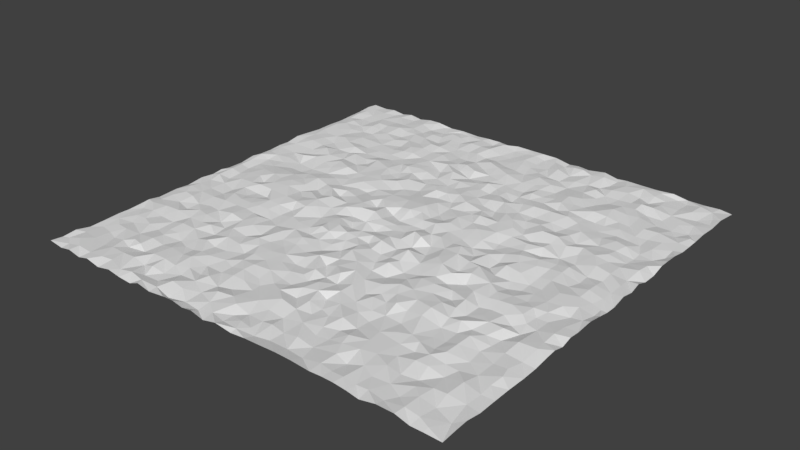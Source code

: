 # Source: Water.blend  (saved by Blender 2.78.0; exported with 4.5.12 LTS)
import bpy
from mathutils import Matrix  # noqa: F401  (used for matrix-valued properties, if any)

bpy.ops.wm.read_factory_settings(use_empty=True)
scene = bpy.context.scene
scene.name = 'Scene'

# ---- collections
col_collection_1 = bpy.data.collections.new('Collection 1'); scene.collection.children.link(col_collection_1)

# ---- world
world_world = bpy.data.worlds.new('World'); scene.world = world_world
world_world.color = (0.05088, 0.05088, 0.05088)
world_world.use_sun_shadow = False
world_world.sun_shadow_jitter_overblur = 0.0
world_world.cycles.sampling_method = 'MANUAL'

# ---- meshes
me_plane = bpy.data.meshes.new('Plane')
me_plane.from_pydata([(-50.36, 1.328, -21.22), (-50.36, 0.8262, 32.6), (-31.56, 1.231, 49.54), (-22.68, 1.505, 49.54), (32.7, 0.7052, 49.54), (49.64, 1.121, 21.03), (49.64, 1.416, -24.53), (49.64, 0.9331, -33.52), (21.95, 0.6997, -50.46), (-42.82, 0.8442, -5.574), (-33.42, 1.055, 30.74), (-5.94, 1.279, 21.75), (2.169, 1.06, -32.07), (12.04, 1.17, -33.52), (23.09, 1.972, 3.93), (21.9, 1.49, -41.06), (30.22, 1.224, 30.89), (30.11, 0.9313, 3.414), (-50.36, 1.213, 43.44), (-50.36, 0.9083, 46.65), (43.23, 0.6442, 49.54), (45.92, 0.6911, 49.54), (49.64, 0.645, 49.54), (49.64, 1.288, -44.98), (49.64, 0.5707, -50.46), (-43.96, 0.9367, -50.46), (-46.64, 0.5991, -50.46), (-50.36, 1.08, -47.67), (-50.36, 0.8115, -44.26), (-50.36, 0.7085, -40.23), (-50.36, 0.5647, -36.82), (-50.36, 0.746, -33.0), (-50.36, 0.7188, -28.66), (-50.36, 1.014, -25.25), (-50.36, 0.7976, -17.82), (-50.36, 0.9145, -15.13), (-50.36, 0.7089, -12.03), (-50.36, 0.7889, -8.931), (-50.36, 1.093, -6.245), (-50.36, 0.5838, -2.63), (-50.36, 0.6431, 1.193), (-50.36, 1.038, 3.672), (-50.36, 0.7121, 6.151), (-50.36, 1.063, 9.561), (-50.36, 0.6297, 13.59), (-50.36, 0.8923, 17.0), (-50.36, 0.6718, 21.75), (-50.36, 1.131, 24.54), (-50.36, 0.9318, 27.02), (-50.36, 0.7643, 29.91), (-50.36, 0.6698, 36.21), (-50.36, 0.5443, 40.04), (-46.85, 0.719, 49.54), (-44.16, 1.196, 49.54), (-41.06, 0.5973, 49.54), (-38.38, 1.247, 49.54), (-34.97, 0.5425, 49.54), (-28.46, 0.7419, 49.54), (-25.15, 0.5558, 49.54), (-19.47, 0.9085, 49.54), (-15.34, 1.419, 49.54), (-12.55, 1.557, 49.54), (-10.07, 1.073, 49.54), (-7.593, 1.436, 49.54), (-4.494, 0.6736, 49.54), (-1.188, 1.439, 49.54), (2.841, 0.9461, 49.54), (6.25, 1.301, 49.54), (9.659, 1.428, 49.54), (13.69, 1.634, 49.54), (17.3, 1.606, 49.54), (21.85, 1.315, 49.54), (24.64, 1.487, 49.54), (27.12, 1.464, 49.54), (30.01, 1.19, 49.54), (36.31, 1.487, 49.54), (40.13, 1.481, 49.54), (49.64, 0.9748, 46.03), (49.64, 1.115, 43.34), (49.64, 0.5665, 39.93), (49.64, 0.6561, 35.9), (49.64, 0.6908, 32.08), (49.64, 0.5738, 27.74), (49.64, 0.6701, 24.33), (49.64, 1.385, 18.55), (49.64, 0.7881, 16.07), (49.64, 1.5, 13.59), (49.64, 1.317, 11.11), (49.64, 1.585, 7.081), (49.64, 1.057, 3.672), (49.64, 0.6202, 1.193), (49.64, 0.563, -1.287), (49.64, 1.341, -4.592), (49.64, 0.796, -7.692), (49.64, 1.544, -10.17), (49.64, 0.699, -12.86), (49.64, 0.6659, -16.16), (49.64, 1.519, -19.26), (49.64, 1.491, -21.74), (49.64, 0.8507, -27.94), (49.64, 0.8618, -30.83), (49.64, 1.17, -37.13), (49.64, 0.938, -40.96), (46.85, 0.9139, -50.46), (43.44, 0.7007, -50.46), (39.41, 0.6952, -50.46), (36.0, 1.234, -50.46), (32.18, 0.935, -50.46), (27.84, 0.9142, -50.46), (24.43, 0.9407, -50.46), (18.75, 1.347, -50.46), (14.62, 0.7206, -50.46), (11.83, 0.9355, -50.46), (9.349, 0.6617, -50.46), (5.734, 1.311, -50.46), (2.118, 1.291, -50.46), (-1.498, 1.274, -50.46), (-5.114, 1.283, -50.46), (-7.593, 0.7675, -50.46), (-10.38, 0.9771, -50.46), (-13.79, 0.9322, -50.46), (-16.99, 0.7208, -50.46), (-21.54, 0.9053, -50.46), (-25.15, 0.7068, -50.46), (-29.18, 1.223, -50.46), (-31.97, 1.169, -50.46), (-35.07, 0.6085, -50.46), (-38.17, 1.062, -50.46), (-40.86, 0.5432, -50.46), (-42.41, 0.7486, -44.03), (-41.99, 0.5556, -48.6), (-42.41, 0.5877, 39.93), (-43.08, 1.038, 36.32), (-40.86, 1.133, 0.5471), (-42.82, 1.018, -2.836), (-40.99, 0.5608, -16.64), (-42.67, 0.7067, -18.6), (-42.46, 0.8273, -21.84), (-41.79, 0.5843, -24.94), (-42.61, 0.8816, -30.83), (-32.02, 1.009, -47.57), (-32.7, 0.6682, 39.93), (-32.39, 0.9461, 27.23), (-33.42, 1.004, 24.33), (-33.42, 1.191, 14.47), (-33.42, 1.002, 9.251), (-33.42, 0.8725, -7.692), (-31.97, 0.8745, -13.32), (-33.42, 0.5766, -27.94), (-14.93, 1.307, -44.83), (-15.34, 0.5679, 48.3), (-15.03, 1.236, 45.1), (-15.47, 1.203, 41.69), (-14.62, 1.422, 39.0), (-14.62, 0.7479, 35.9), (-14.51, 0.8752, 33.22), (-14.62, 0.8156, 3.672), (-14.62, 1.445, 0.3663), (-14.49, 1.003, -7.692), (-13.04, 1.615, -18.69), (-14.62, 1.005, -28.15), (-5.785, 0.7487, -44.37), (-6.147, 0.5839, 16.9), (-6.043, 0.9238, 14.21), (-4.907, 1.676, 0.1597), (2.841, 1.319, 48.3), (2.531, 1.025, 39.93), (2.273, 1.622, 36.32), (3.203, 1.406, 14.34), (2.273, 1.549, -35.17), (12.04, 0.7958, 34.35), (12.04, 0.7403, 24.33), (12.73, 1.469, 20.41), (12.71, 1.095, -1.416), (13.09, 1.488, -9.086), (13.58, 1.246, -11.72), (12.09, 1.469, -30.52), (12.81, 1.298, -37.13), (21.33, 0.5429, -43.85), (20.48, 1.467, 40.09), (20.4, 1.705, 14.36), (21.33, 0.7521, 11.73), (20.4, 1.783, 9.251), (30.84, 0.7497, -44.78), (29.7, 1.284, -48.47), (30.53, 1.289, 39.93), (29.7, 0.826, 36.32), (31.04, 0.6454, 33.22), (30.73, 0.7905, 27.79), (29.7, 0.6268, 24.33), (30.99, 0.8659, 18.55), (30.84, 1.454, 11.73), (31.04, 1.727, 9.251), (31.1, 0.7468, 5.945), (30.13, 1.344, 0.1597), (31.04, 1.434, -3.973), (29.91, 1.394, -6.504), (31.04, 1.494, -14.51), (31.46, 0.6956, -17.71), (29.91, 1.332, -21.97), (30.53, 1.413, -31.14), (29.75, 1.428, -35.12), (30.22, 0.9549, -38.27), (30.84, 0.9634, -40.96), (-43.75, 1.116, 30.84), (-46.64, 0.8715, 30.74), (-49.12, 0.7459, 30.84), (-44.58, 0.975, 21.0), (-49.12, 1.002, -14.51), (-43.54, 1.029, -33.52), (-49.12, 1.133, -42.4), (-35.9, 1.043, 30.84), (-35.07, 1.227, 21.65), (-37.96, 1.092, 20.87), (-41.06, 0.6887, 21.85), (-38.48, 1.111, -5.315), (-35.07, 0.5687, -33.52), (-38.27, 0.8938, -31.45), (-25.77, 1.565, 29.6), (-28.46, 0.8921, 29.72), (-31.04, 0.5709, 21.34), (-25.98, 1.084, -5.729), (-27.88, 1.635, -14.95), (-24.54, 1.46, -33.52), (-27.63, 0.6656, -33.52), (-23.3, 0.8484, 29.81), (-15.86, 1.188, 21.7), (-18.39, 1.589, 22.37), (-19.47, 1.482, 4.24), (-16.74, 1.191, -5.212), (-20.2, 1.143, -6.245), (-17.43, 1.579, -14.5), (-17.61, 0.872, -21.51), (-20.2, 1.004, -25.15), (-7.386, 1.314, 29.83), (-10.9, 1.708, 30.79), (-14.31, 1.378, 30.43), (-12.76, 0.9159, 21.03), (-12.81, 0.561, 13.38), (-12.76, 1.387, -5.419), (-9.452, 0.679, -24.53), (-7.8, 1.549, -33.52), (-10.28, 1.058, -33.52), (-12.76, 1.03, -33.52), (2.118, 1.425, 30.74), (-1.188, 0.6418, 30.53), (-3.874, 0.7601, 30.12), (-3.719, 1.829, 20.1), (-5.114, 0.8294, -22.85), (1.291, 1.108, -42.4), (-1.214, 0.8996, -42.45), (8.678, 1.156, 20.8), (5.346, 1.845, -5.057), (10.28, 1.845, -13.84), (6.818, 0.982, -34.55), (3.771, 0.9788, -42.4), (18.65, 0.6097, 30.94), (17.2, 1.517, 21.44), (20.27, 1.618, 3.156), (19.06, 1.343, -34.55), (18.62, 0.7241, -43.33), (15.61, 0.9639, -42.63), (27.66, 1.108, 29.81), (25.16, 1.101, 30.89), (29.39, 1.283, 21.54), (25.36, 1.89, 21.65), (21.53, 1.63, 20.78), (24.43, 0.6576, -40.96), (36.0, 1.651, 30.94), (33.32, 0.9981, 30.74), (37.66, 1.072, 21.75), (34.56, 0.9795, 21.8), (32.08, 1.809, 21.65), (47.26, 1.374, 30.48), (40.03, 0.6868, 29.76), (40.34, 0.6835, 20.98), (46.72, 0.8746, -20.93), (44.71, 1.239, -24.48), (48.4, 1.22, -33.52), (45.2, 0.6429, -33.1), (48.4, 0.779, -42.4), (40.24, 0.8038, -41.21), (40.03, 0.5982, -35.17), (39.72, 0.5935, -38.27), (43.44, 0.6145, -35.17), (43.44, 0.7932, -38.27), (46.2, 1.034, -39.66), (46.85, 0.5852, -36.0), (41.74, 0.6889, -25.18), (41.79, 0.9244, -28.04), (42.61, 1.512, -31.3), (44.89, 1.24, -28.35), (47.99, 1.003, -27.01), (47.26, 0.9804, -30.83), (40.34, 1.494, -21.95), (43.44, 0.85, -16.78), (43.54, 0.7006, -19.31), (43.44, 0.747, -21.79), (47.37, 1.385, -17.63), (48.09, 0.7517, -23.55), (40.03, 0.6024, -7.692), (40.03, 1.634, -11.1), (40.65, 1.164, -14.56), (43.44, 0.8732, -7.692), (43.44, 1.359, -10.48), (43.39, 1.253, -13.99), (47.26, 1.375, -7.692), (46.85, 0.9289, -10.79), (47.16, 1.57, -14.85), (40.21, 1.657, 2.213), (40.26, 0.6595, -4.747), (43.44, 1.241, 0.3663), (43.44, 1.34, -2.733), (43.44, 1.226, -5.212), (46.02, 0.8053, 0.3663), (46.85, 0.9712, -2.01), (46.85, 0.8219, -4.98), (48.4, 0.699, 1.193), (40.96, 0.8207, 11.11), (41.79, 1.144, 8.631), (43.03, 1.565, 5.712), (43.44, 0.8937, 11.11), (45.61, 0.7933, 7.081), (45.2, 1.252, 3.672), (46.85, 1.284, 11.11), (48.09, 1.176, 7.081), (48.4, 0.6195, 3.672), (40.96, 1.109, 14.21), (43.44, 0.8963, 14.65), (43.6, 1.595, 20.56), (41.79, 0.642, 17.26), (47.33, 1.6, 20.25), (46.85, 1.577, 14.44), (46.85, 1.315, 17.57), (39.41, 0.6379, 25.99), (40.03, 0.72, 23.51), (43.44, 0.7884, 27.72), (43.44, 1.157, 24.33), (46.54, 1.291, 28.0), (47.06, 0.8626, 24.33), (39.41, 0.6288, 35.9), (40.34, 0.8742, 33.22), (43.44, 1.512, 35.9), (43.44, 0.7086, 32.06), (46.85, 0.6151, 35.9), (46.85, 0.9643, 33.22), (40.13, 1.341, 47.01), (40.13, 1.295, 43.34), (40.34, 1.108, 39.93), (43.39, 1.073, 47.22), (43.13, 1.282, 39.93), (43.6, 0.6437, 43.34), (45.92, 0.9694, 48.3), (47.8, 0.574, 44.89), (47.0, 0.9567, 39.93), (33.32, 1.097, -35.17), (33.32, 1.297, -38.27), (33.32, 1.481, -40.96), (36.0, 1.409, -35.17), (36.0, 0.5863, -38.27), (36.0, 1.461, -40.96), (32.02, 0.6599, -25.25), (31.87, 0.8475, -27.94), (33.32, 0.976, -31.14), (36.0, 0.7905, -25.67), (35.28, 1.112, -28.25), (36.0, 0.7692, -31.14), (39.1, 0.8314, -25.25), (39.1, 0.8397, -27.94), (39.26, 1.38, -31.14), (33.01, 1.243, -20.5), (33.94, 1.319, -16.32), (34.08, 0.8218, -23.08), (36.83, 1.277, -16.99), (35.61, 0.921, -19.55), (39.26, 1.486, -16.89), (37.66, 1.416, -22.77), (39.41, 1.145, -19.47), (33.32, 0.9307, -7.692), (32.18, 0.6229, -10.48), (34.25, 0.8848, -13.84), (36.0, 1.361, -7.692), (35.8, 0.6439, -10.25), (37.66, 1.725, -14.41), (33.32, 0.5804, 1.813), (33.32, 0.7729, -1.596), (33.32, 1.078, -5.212), (36.0, 0.5651, 1.813), (36.0, 1.024, -1.596), (36.0, 1.272, -5.212), (39.57, 0.9363, -1.803), (33.32, 1.819, 11.73), (33.32, 0.5463, 4.55), (33.94, 1.398, 8.192), (36.0, 0.8278, 4.395), (36.0, 1.829, 11.42), (36.83, 1.057, 7.804), (39.1, 1.398, 9.251), (39.57, 1.067, 5.532), (33.32, 1.163, 16.9), (33.32, 0.9802, 14.21), (35.87, 1.541, 18.43), (36.42, 1.329, 14.67), (39.1, 1.624, 18.65), (39.1, 0.7312, 16.07), (39.1, 1.639, 12.66), (33.32, 0.8016, 27.64), (33.32, 0.985, 24.33), (36.0, 1.606, 27.74), (36.0, 1.583, 24.33), (33.42, 0.7188, 39.93), (33.32, 1.372, 35.9), (34.25, 1.55, 33.22), (36.7, 0.5518, 39.21), (36.0, 1.384, 35.9), (37.66, 1.015, 33.22), (30.5, 1.048, 43.75), (32.7, 1.265, 47.16), (34.14, 0.9813, 43.34), (36.31, 1.104, 47.63), (37.45, 0.8706, 45.05), (37.91, 1.136, 41.38), (21.95, 1.461, -35.17), (23.71, 0.86, -38.27), (25.31, 0.8419, -35.17), (26.91, 0.5563, -38.27), (27.69, 0.7028, -40.96), (22.96, 1.299, -28.51), (21.95, 1.183, -32.07), (24.43, 1.205, -32.07), (27.27, 1.231, -24.92), (24.38, 1.604, -25.63), (26.91, 0.8989, -28.04), (27.27, 1.6, -31.14), (29.39, 0.6359, -28.35), (22.7, 1.1, -21.74), (24.23, 1.776, -16.43), (28.0, 1.76, -16.34), (25.36, 0.7081, -19.42), (26.29, 0.7896, -21.84), (28.77, 1.154, -19.37), (21.95, 0.8221, -7.692), (24.48, 1.479, -10.38), (23.61, 0.5667, -12.86), (25.31, 1.228, -7.795), (28.67, 0.5495, -8.983), (27.69, 1.361, -11.31), (27.76, 1.069, -13.89), (23.81, 0.643, 1.503), (24.02, 0.7353, -1.287), (23.3, 1.218, -4.334), (27.58, 1.496, -2.939), (26.19, 1.681, -5.161), (26.86, 1.921, 0.2372), (24.12, 0.6448, 9.561), (23.45, 1.783, 6.875), (27.01, 1.114, 11.11), (28.43, 1.89, 7.662), (26.6, 1.067, 3.672), (21.95, 1.385, 16.9), (23.97, 1.184, 13.46), (25.36, 1.566, 18.55), (25.57, 0.7146, 15.76), (28.56, 1.63, 18.55), (28.22, 1.699, 15.16), (30.73, 0.6075, 14.42), (21.95, 1.108, 24.33), (23.35, 0.5905, 27.72), (25.36, 1.511, 24.33), (23.97, 1.391, 39.31), (23.24, 1.208, 35.9), (22.65, 1.048, 32.65), (26.91, 1.171, 38.28), (27.69, 0.8615, 33.22), (21.85, 1.47, 46.75), (21.9, 1.414, 42.93), (24.64, 1.304, 47.16), (24.54, 0.5951, 43.34), (27.32, 1.409, 47.16), (27.51, 1.119, 42.31), (30.01, 1.033, 47.16), (12.5, 0.6532, -40.96), (15.34, 0.7192, -35.17), (15.75, 0.5738, -39.2), (20.17, 0.9857, -38.81), (13.38, 1.206, -25.25), (13.07, 1.033, -28.15), (16.27, 1.526, -25.23), (14.54, 1.052, -30.99), (16.27, 0.9416, -28.82), (17.2, 1.05, -32.07), (19.47, 1.408, -30.83), (20.3, 1.586, -25.36), (20.3, 0.731, -28.04), (13.69, 1.625, -18.54), (14.62, 1.568, -14.25), (16.43, 1.764, -16.83), (14.93, 1.056, -21.43), (18.23, 0.9286, -19.26), (19.91, 0.7145, -16.34), (18.49, 0.7074, -22.05), (21.85, 1.329, -19.26), (16.48, 1.237, -6.142), (17.02, 1.544, -10.33), (19.47, 0.6529, -7.692), (18.65, 1.705, -13.84), (20.35, 1.301, -11.1), (21.13, 0.8631, -13.89), (13.15, 1.509, 1.903), (16.61, 1.672, 2.226), (15.24, 1.689, -0.7184), (16.27, 0.6187, -2.991), (18.65, 0.6255, -0.4601), (20.87, 1.28, -2.01), (20.09, 0.665, -5.212), (12.77, 1.135, 9.199), (14.59, 1.899, 5.816), (17.17, 2.077, 7.856), (18.65, 1.439, 11.73), (20.3, 0.9664, 6.771), (14.67, 1.065, 15.55), (15.34, 0.8559, 12.66), (15.7, 1.807, 18.57), (18.54, 1.61, 18.39), (17.2, 1.667, 14.21), (12.76, 1.072, 27.87), (14.51, 1.588, 25.16), (14.44, 1.033, 22.73), (15.34, 0.9337, 30.12), (17.1, 1.132, 28.36), (16.99, 0.9038, 24.33), (19.78, 0.8497, 27.74), (19.47, 1.823, 24.33), (13.69, 0.7857, 37.56), (15.34, 1.788, 34.15), (16.99, 0.9208, 36.73), (19.78, 1.623, 37.56), (18.65, 0.7562, 34.15), (13.97, 0.8786, 46.75), (13.07, 1.344, 43.34), (14.51, 0.6233, 40.24), (17.36, 0.8226, 39.93), (17.82, 0.8212, 47.01), (16.72, 0.6389, 43.32), (4.623, 0.7909, -38.68), (6.87, 1.078, -41.16), (9.969, 1.115, -35.17), (9.349, 0.6574, -41.16), (8.807, 1.438, -38.55), (4.597, 0.8754, -25.25), (4.597, 1.077, -27.94), (4.649, 0.9611, -31.14), (7.077, 1.262, -25.25), (7.077, 1.062, -27.94), (7.025, 0.9163, -30.52), (9.556, 0.5796, -31.14), (10.43, 0.6032, -25.41), (10.38, 0.8466, -28.15), (3.952, 1.76, -17.44), (8.729, 1.4, -16.58), (7.18, 1.031, -19.31), (7.077, 1.479, -21.95), (10.54, 0.7476, -18.98), (11.73, 0.9029, -16.21), (10.59, 1.802, -22.34), (4.597, 0.8102, -8.621), (5.424, 0.9743, -14.51), (7.077, 1.562, -7.692), (6.457, 1.271, -11.18), (7.903, 1.183, -14.3), (10.18, 0.9327, -7.692), (10.43, 1.151, -11.26), (4.597, 1.999, 0.6762), (4.029, 0.8174, -2.836), (7.077, 2.123, 1.813), (7.077, 1.3, -1.442), (8.936, 1.167, -4.902), (9.762, 0.8224, 2.071), (9.762, 1.644, -1.287), (12.6, 0.6969, -4.592), (4.391, 0.9359, 11.11), (3.771, 1.433, 4.292), (5.32, 0.8595, 7.443), (6.922, 1.146, 11.11), (7.257, 0.9272, 4.951), (9.453, 1.438, 11.39), (8.729, 2.216, 7.908), (11.21, 0.721, 5.532), (3.719, 1.831, 17.36), (5.837, 1.842, 20.15), (5.63, 0.8931, 14.21), (7.077, 0.7516, 16.9), (8.729, 1.911, 13.9), (10.74, 0.5669, 16.95), (12.22, 0.6746, 13.59), (5.191, 1.531, 29.81), (4.391, 1.94, 22.78), (5.579, 0.8815, 25.16), (7.645, 0.6575, 30.2), (8.729, 1.707, 27.48), (8.729, 1.706, 24.33), (11.57, 1.522, 30.66), (2.996, 0.6385, 33.37), (6.25, 1.179, 36.73), (6.56, 1.556, 33.53), (9.349, 0.8599, 35.9), (9.349, 0.6442, 33.22), (10.43, 1.238, 39.31), (4.391, 1.071, 46.23), (4.391, 0.9322, 43.34), (6.56, 0.7491, 47.37), (6.87, 1.334, 43.34), (6.095, 0.6527, 39.93), (9.659, 0.8107, 46.75), (9.659, 0.6785, 43.34), (-4.804, 0.7601, -40.96), (-4.494, 0.8184, -35.17), (-4.494, 1.499, -38.27), (-1.188, 1.539, -36.82), (-1.446, 0.9042, -39.51), (2.015, 0.9062, -39.04), (-3.616, 1.466, -25.36), (-4.494, 1.49, -32.07), (-3.926, 0.5885, -29.19), (-0.4648, 1.162, -25.25), (-0.5681, 0.9944, -27.94), (-1.188, 0.8919, -33.21), (0.5683, 0.8456, -30.21), (2.118, 1.208, -25.36), (2.118, 1.697, -28.15), (-5.114, 1.365, -18.64), (-3.254, 0.5656, -16.73), (-2.634, 0.9889, -19.37), (-2.634, 1.154, -21.95), (0.4649, 0.5564, -16.99), (0.6716, 1.63, -19.62), (0.4649, 1.422, -22.36), (3.977, 1.204, -21.48), (-5.114, 1.557, -6.762), (-6.25, 1.53, -10.56), (-2.634, 1.939, -6.658), (-0.3615, 1.59, -7.692), (-1.498, 1.801, -10.48), (-1.343, 1.035, -14.23), (2.118, 0.9642, -7.692), (2.118, 0.5761, -10.48), (2.118, 0.7034, -14.2), (-5.114, 0.6246, -3.973), (-2.841, 1.325, 1.813), (-2.634, 0.5683, -2.939), (-0.2582, 1.052, 1.916), (-1.188, 1.078, -0.4601), (-0.4648, 1.289, -5.212), (2.092, 0.9326, 0.5213), (1.188, 0.7863, -2.733), (2.015, 1.407, -5.161), (-4.494, 1.22, 11.63), (-4.494, 1.464, 6.771), (-3.616, 1.401, 9.251), (-2.892, 0.8463, 4.395), (-0.878, 1.538, 11.73), (-0.4648, 0.9594, 9.251), (-1.188, 1.651, 6.875), (1.911, 1.435, 11.19), (1.911, 2.035, 8.011), (1.24, 1.344, 4.808), (-3.151, 0.6079, 14.52), (-1.188, 0.6178, 20.92), (-0.5681, 0.9593, 17.72), (-0.05158, 2.019, 14.67), (1.291, 1.315, 20.36), (-4.442, 1.052, 27.43), (-3.667, 0.6914, 24.33), (-1.704, 1.025, 26.61), (-0.7489, 1.545, 24.38), (0.4908, 0.7889, 27.69), (1.911, 0.6708, 24.33), (3.099, 1.566, 27.54), (-4.752, 1.064, 37.14), (-5.217, 0.8471, 34.77), (-3.667, 0.9655, 32.6), (-0.8005, 1.25, 33.84), (-4.494, 1.111, 47.16), (-5.372, 1.475, 41.2), (-2.841, 1.636, 42.93), (-1.291, 0.7441, 44.99), (-0.9555, 1.323, 39.11), (-1.136, 0.8828, 47.68), (1.705, 1.281, 45.92), (0.5812, 0.7281, 43.06), (-12.76, 0.6157, -37.13), (-12.76, 0.7668, -40.96), (-10.28, 0.5735, -37.13), (-10.28, 1.157, -40.96), (-7.8, 0.8574, -37.13), (-7.8, 0.6092, -40.96), (-12.76, 1.14, -25.25), (-11.21, 0.5443, -27.94), (-11.21, 1.608, -30.83), (-7.8, 1.677, -28.25), (-7.8, 0.7817, -30.83), (-6.353, 1.258, -25.25), (-14.31, 1.753, -16.16), (-11.11, 1.066, -14.72), (-12.19, 0.5654, -21.84), (-8.626, 0.557, -17.09), (-9.452, 0.738, -20.55), (-6.973, 1.265, -20.5), (-5.733, 1.125, -14.51), (-12.76, 1.01, -12.91), (-11.0, 1.533, -7.382), (-10.72, 1.452, -10.48), (-7.8, 1.636, -7.692), (-7.8, 1.124, -13.06), (-12.76, 1.761, -2.939), (-11.21, 0.6493, 1.813), (-11.21, 1.804, -0.8733), (-10.28, 0.7566, -4.592), (-7.8, 0.5431, 1.813), (-7.8, 1.869, -1.287), (-7.8, 1.556, -4.592), (-5.94, 1.858, 3.569), (-12.04, 1.671, 10.49), (-12.76, 1.241, 8.011), (-11.67, 1.612, 5.222), (-9.607, 1.513, 11.11), (-9.452, 1.818, 8.011), (-9.401, 1.006, 4.292), (-7.18, 0.8447, 11.83), (-7.8, 0.7514, 6.151), (-6.302, 1.678, 9.199), (-11.21, 1.088, 18.96), (-12.14, 1.383, 16.28), (-9.452, 1.016, 17.21), (-9.401, 0.9193, 14.31), (-7.8, 0.8253, 19.79), (-14.41, 1.486, 27.54), (-11.05, 1.298, 27.66), (-12.76, 1.294, 24.33), (-9.814, 1.109, 23.25), (-8.213, 1.154, 25.99), (-6.147, 0.6395, 24.33), (-11.21, 1.405, 35.9), (-11.16, 1.624, 33.22), (-8.419, 0.7625, 39.0), (-8.213, 1.379, 35.9), (-7.076, 1.014, 33.22), (-11.78, 0.5506, 47.27), (-11.93, 0.7255, 43.34), (-11.21, 0.7663, 39.93), (-8.652, 1.683, 42.1), (-7.903, 0.5381, 47.68), (-7.696, 1.114, 44.99), (-22.06, 1.249, -35.17), (-22.06, 1.363, -38.27), (-22.06, 0.646, -40.96), (-19.58, 1.296, -38.27), (-19.47, 1.145, -40.96), (-19.37, 0.8882, -35.17), (-16.06, 1.199, -35.17), (-16.17, 0.8068, -38.27), (-16.12, 0.6584, -40.96), (-24.07, 0.7763, -25.67), (-21.95, 1.35, -31.14), (-22.11, 0.762, -28.07), (-19.29, 0.9085, -30.99), (-17.77, 1.556, -24.22), (-17.64, 1.274, -26.95), (-15.24, 1.349, -25.36), (-16.53, 1.032, -30.64), (-22.68, 1.319, -17.09), (-22.06, 1.033, -23.6), (-20.89, 1.413, -20.79), (-19.37, 1.556, -16.27), (-18.65, 1.068, -18.95), (-16.12, 0.8698, -18.46), (-15.03, 1.229, -22.39), (-23.45, 0.8102, -7.846), (-21.9, 1.367, -14.28), (-20.2, 1.489, -11.41), (-19.37, 0.8832, -8.931), (-16.89, 0.665, -8.931), (-15.34, 1.135, -10.92), (-23.3, 0.8267, -1.287), (-23.3, 1.448, -4.592), (-21.54, 1.682, 1.89), (-17.41, 0.9096, 2.019), (-20.2, 1.601, -1.287), (-20.2, 0.6119, -3.766), (-16.17, 1.075, -1.7), (-23.61, 0.6518, 11.11), (-23.3, 0.6473, 8.011), (-20.51, 1.031, 10.46), (-21.07, 1.687, 6.074), (-17.87, 1.115, 11.54), (-14.67, 0.8047, 11.42), (-16.31, 0.5472, 6.313), (-23.76, 1.377, 18.95), (-20.58, 0.8011, 15.35), (-20.2, 0.638, 19.99), (-17.41, 1.656, 19.53), (-16.99, 1.473, 16.9), (-15.03, 0.8813, 18.83), (-16.04, 1.077, 14.27), (-23.61, 1.478, 25.99), (-20.14, 0.9572, 29.65), (-22.11, 0.7257, 22.53), (-20.2, 1.019, 25.99), (-17.15, 0.5523, 27.56), (-16.17, 1.422, 24.33), (-23.3, 1.296, 33.22), (-22.83, 1.588, 36.32), (-20.89, 1.368, 33.53), (-20.2, 1.169, 39.0), (-18.57, 0.852, 36.01), (-17.43, 0.9801, 32.22), (-17.1, 0.7829, 39.0), (-23.5, 1.292, 47.99), (-21.75, 0.5383, 45.51), (-23.14, 0.5679, 42.98), (-23.4, 0.9648, 39.93), (-19.89, 0.6878, 41.43), (-19.47, 1.084, 47.68), (-18.16, 1.589, 44.84), (-31.97, 1.08, -40.96), (-31.04, 1.027, -35.17), (-31.35, 0.5956, -38.27), (-29.24, 1.102, -41.01), (-27.87, 1.048, -36.98), (-25.96, 1.044, -40.65), (-24.61, 1.009, -37.13), (-31.04, 0.7555, -24.89), (-31.87, 0.7363, -31.53), (-29.7, 0.7295, -27.94), (-27.53, 0.5627, -25.36), (-27.79, 0.8902, -30.57), (-26.03, 0.8627, -27.94), (-24.54, 1.253, -30.83), (-31.97, 1.324, -16.89), (-33.11, 0.8071, -19.11), (-31.97, 1.413, -21.95), (-28.87, 0.9348, -22.1), (-28.25, 0.9703, -18.13), (-26.91, 0.7405, -20.5), (-25.46, 1.503, -22.46), (-24.84, 1.333, -18.49), (-30.55, 0.5941, -10.86), (-29.44, 1.362, -6.555), (-26.96, 0.8795, -9.654), (-26.7, 0.7971, -12.65), (-24.07, 0.9975, -11.18), (-24.54, 1.232, -14.56), (-32.9, 1.643, -1.7), (-31.97, 1.124, -4.592), (-31.2, 1.662, 1.089), (-29.49, 1.195, -2.423), (-28.25, 0.85, 0.3663), (-25.72, 1.048, 2.329), (-25.77, 1.285, -0.4601), (-26.21, 0.602, -2.875), (-31.97, 1.238, 11.73), (-31.97, 0.7261, 6.978), (-33.11, 1.491, 4.499), (-28.01, 1.475, 4.776), (-29.49, 1.384, 11.73), (-29.39, 1.476, 8.553), (-27.01, 1.181, 11.52), (-26.5, 1.328, 8.682), (-24.54, 1.52, 5.273), (-30.68, 1.177, 14.31), (-30.76, 1.632, 18.26), (-28.2, 1.02, 14.52), (-27.01, 1.327, 18.7), (-25.77, 1.338, 15.45), (-23.73, 0.6382, 13.96), (-30.73, 1.293, 24.33), (-28.31, 0.569, 22.68), (-27.63, 0.5606, 25.99), (-25.83, 1.401, 22.63), (-31.97, 0.8527, 35.9), (-30.84, 0.5405, 32.16), (-29.21, 1.241, 35.9), (-28.25, 0.6364, 33.22), (-25.83, 0.8496, 35.9), (-25.77, 0.7201, 33.22), (-31.56, 1.397, 43.34), (-30.25, 1.017, 47.78), (-29.7, 1.322, 39.93), (-27.32, 1.337, 47.27), (-28.46, 0.6355, 43.34), (-25.98, 1.358, 43.34), (-26.39, 1.408, 39.93), (-25.15, 0.7034, 45.92), (-40.86, 0.5375, -34.96), (-40.86, 1.121, -38.27), (-40.86, 1.05, -40.96), (-38.17, 0.5659, -35.17), (-38.17, 0.6368, -38.27), (-38.17, 1.028, -40.96), (-35.07, 1.006, -37.13), (-34.66, 1.311, -41.47), (-41.06, 1.213, -28.35), (-38.43, 1.218, -26.85), (-35.9, 0.7156, -28.15), (-35.07, 1.316, -25.36), (-39.62, 1.428, -20.4), (-36.54, 1.251, -17.98), (-37.96, 0.6698, -22.67), (-34.66, 0.6989, -22.72), (-40.86, 1.476, -13.58), (-39.1, 0.6359, -7.692), (-39.31, 0.5742, -10.87), (-38.17, 1.301, -15.23), (-35.9, 0.5695, -7.692), (-34.87, 0.6563, -10.25), (-35.07, 0.9095, -14.74), (-38.17, 0.7382, 2.019), (-38.33, 1.55, -1.648), (-35.9, 1.393, -1.287), (-35.07, 1.576, 1.813), (-35.07, 1.319, -4.592), (-40.86, 0.6289, 11.73), (-40.86, 0.5495, 8.941), (-39.1, 0.9683, 6.849), (-39.31, 1.291, 4.344), (-38.17, 1.315, 10.8), (-36.73, 1.588, 4.447), (-35.9, 0.8193, 9.251), (-35.07, 1.251, 11.73), (-35.07, 0.7113, 6.926), (-40.81, 0.851, 18.73), (-40.86, 1.001, 14.52), (-38.17, 0.7262, 17.72), (-37.04, 1.308, 14.52), (-35.07, 0.8987, 18.34), (-40.86, 1.444, 24.33), (-38.27, 0.8109, 27.96), (-35.49, 1.364, 27.66), (-37.04, 0.8841, 24.33), (-40.86, 1.193, 32.06), (-37.55, 1.268, 38.38), (-39.31, 0.9132, 35.9), (-38.17, 0.7011, 32.08), (-35.07, 1.377, 39.0), (-35.07, 1.386, 35.9), (-35.07, 1.039, 33.22), (-41.06, 0.777, 43.34), (-40.29, 1.09, 47.34), (-39.41, 1.103, 39.93), (-38.38, 1.262, 43.34), (-36.73, 1.335, 47.16), (-36.73, 0.7087, 40.76), (-34.04, 1.351, 46.75), (-34.97, 1.164, 43.34), (-49.07, 0.9145, -39.2), (-48.61, 1.212, -33.52), (-47.21, 1.156, -35.58), (-46.8, 1.172, -37.96), (-46.64, 0.633, -40.96), (-43.54, 0.6758, -37.13), (-43.54, 0.5633, -40.96), (-49.02, 0.9511, -29.64), (-48.42, 0.9962, -25.37), (-46.64, 0.8675, -28.04), (-46.13, 1.092, -31.3), (-45.2, 0.9974, -25.25), (-43.54, 0.9001, -28.04), (-48.45, 1.067, -21.9), (-45.02, 0.6487, -14.52), (-47.97, 0.9575, -18.11), (-45.82, 1.238, -21.95), (-49.12, 1.37, -7.898), (-49.12, 0.9435, -11.2), (-46.64, 0.6659, -7.692), (-46.64, 1.003, -10.48), (-42.61, 0.7296, -8.828), (-43.54, 0.8528, -11.41), (-48.55, 1.244, 1.942), (-49.12, 0.9573, -1.493), (-48.92, 1.099, -4.437), (-45.82, 0.789, 2.019), (-46.64, 0.5765, -1.287), (-46.44, 0.6136, -4.592), (-43.96, 0.9984, 0.3663), (-48.3, 1.05, 11.73), (-48.3, 0.6993, 8.631), (-48.3, 1.294, 6.1), (-45.82, 0.5991, 5.325), (-44.89, 0.7828, 11.73), (-44.42, 0.9258, 8.114), (-42.92, 1.042, 4.266), (-49.33, 1.016, 17.41), (-48.3, 1.426, 14.47), (-48.19, 1.155, 19.84), (-46.64, 1.428, 17.26), (-44.89, 0.9809, 14.36), (-43.96, 1.408, 17.72), (-48.5, 0.721, 27.72), (-48.3, 1.315, 25.16), (-48.61, 0.9783, 22.63), (-45.09, 1.306, 27.69), (-42.41, 0.7779, 27.69), (-44.68, 1.271, 24.33), (-48.24, 0.5587, 38.28), (-48.3, 0.8765, 34.15), (-46.13, 0.9042, 35.9), (-44.99, 0.675, 39.0), (-44.78, 0.6284, 33.22), (-50.36, 1.191, 49.54), (-49.12, 0.8416, 46.03), (-48.71, 0.7757, 42.26), (-46.85, 0.904, 47.68), (-46.85, 1.111, 44.99), (-44.78, 0.9399, 42.72), (-44.16, 1.171, 47.16), (33.57, 1.001, -49.35), (33.32, 1.173, -46.79), (33.52, 0.6137, -43.64), (36.21, 0.9208, -44.06), (36.0, 0.7382, -46.69), (37.66, 0.5616, -49.22), (22.52, 0.5771, -46.28), (22.78, 0.6251, -49.12), (24.43, 1.1, -43.75), (25.88, 1.18, -47.39), (28.15, 1.264, -44.52), (12.76, 0.5873, -44.98), (14.31, 1.429, -48.39), (16.81, 1.03, -47.77), (19.89, 1.369, -48.08), (3.771, 0.9087, -45.09), (3.771, 0.7434, -48.39), (7.025, 0.7054, -44.78), (6.87, 1.221, -48.39), (9.659, 1.458, -44.98), (9.349, 0.6984, -48.39), (11.83, 1.319, -48.39), (-3.151, 0.7072, -44.37), (-4.494, 0.8594, -48.39), (0.4649, 1.192, -45.19), (-1.188, 1.029, -48.39), (1.291, 1.321, -48.39), (-14.36, 0.9645, -48.7), (-12.14, 1.157, -44.98), (-11.0, 0.5737, -48.39), (-9.452, 1.361, -44.78), (-8.213, 1.388, -48.86), (-23.3, 0.8589, -44.06), (-22.06, 1.217, -46.74), (-21.85, 0.6649, -49.22), (-20.2, 1.059, -44.06), (-19.37, 0.8071, -46.74), (-18.49, 0.8285, -49.14), (-17.72, 0.6544, -44.06), (-16.89, 0.579, -46.64), (-31.97, 1.088, -43.64), (-29.49, 1.178, -49.22), (-28.87, 0.6671, -43.64), (-28.58, 0.5865, -46.33), (-26.81, 0.6511, -49.63), (-25.77, 1.092, -43.64), (-25.05, 0.5971, -46.64), (-39.57, 0.8517, -47.77), (-38.17, 0.7131, -44.37), (-35.49, 0.8803, -44.31), (-35.49, 0.6861, -48.5), (-48.71, 1.076, -45.09), (-50.36, 0.801, -50.46), (-48.3, 0.7282, -48.08), (-46.23, 0.7122, -44.47), (-44.69, 0.8524, -47.46), (40.03, 0.744, -44.73), (40.19, 0.5457, -48.52), (43.03, 1.181, -44.88), (43.44, 1.23, -48.39), (45.39, 0.6224, -42.66), (46.38, 1.0, -47.77), (47.78, 0.8386, -45.09)], [], [(24, 103, 1076), (763, 223, 837), (488, 13, 176), (81, 273, 345), (102, 280, 286), (285, 281, 283), (279, 284, 290), (278, 287, 279), (101, 286, 287), (293, 279, 290), (277, 288, 297), (291, 290, 289), (292, 293, 291), (299, 277, 276), (6, 292, 299), (276, 277, 297), (295, 375, 302), (295, 377, 375), (308, 295, 305), (276, 296, 295), (276, 297, 296), (96, 298, 308), (97, 276, 298), (98, 299, 276), (95, 308, 307), (311, 390, 309), (312, 310, 390), (323, 309, 320), (323, 311, 309), (317, 315, 314), (320, 309, 398), (321, 319, 318), (322, 320, 319), (324, 322, 321), (322, 323, 320), (329, 330, 275), (328, 327, 330), (333, 328, 329), (84, 333, 331), (85, 332, 333), (339, 329, 337), (336, 334, 274), (337, 335, 334), (273, 336, 343), (82, 338, 273), (343, 274, 341), (353, 351, 349), (353, 354, 351), (22, 352, 21), (22, 353, 352), (290, 282, 369), (372, 361, 199), (365, 363, 362), (364, 365, 361), (294, 367, 376), (289, 369, 368), (371, 198, 197), (370, 199, 198), (374, 370, 198), (374, 372, 370), (373, 374, 371), (377, 374, 373), (377, 376, 374), (294, 376, 377), (386, 196, 195), (378, 379, 196), (382, 380, 379), (301, 383, 382), (384, 194, 17), (385, 195, 194), (392, 17, 193), (393, 193, 192), (395, 393, 391), (405, 395, 402), (397, 396, 395), (398, 394, 396), (318, 397, 405), (319, 398, 397), (399, 465, 190), (401, 190, 272), (401, 399, 190), (404, 402, 401), (275, 403, 270), (330, 404, 403), (327, 405, 404), (407, 272, 189), (409, 271, 407), (335, 270, 409), (269, 188, 16), (408, 406, 269), (274, 408, 268), (334, 409, 408), (415, 268, 412), (341, 274, 415), (414, 412, 411), (340, 415, 414), (348, 413, 421), (348, 340, 413), (419, 418, 417), (420, 418, 419), (421, 413, 418), (346, 420, 419), (347, 421, 420), (423, 15, 484), (424, 423, 422), (433, 424, 429), (201, 425, 424), (200, 201, 433), (202, 426, 425), (432, 427, 431), (433, 429, 427), (430, 432, 431), (434, 433, 432), (361, 430, 199), (362, 200, 434), (439, 431, 435), (199, 430, 439), (438, 501, 436), (438, 435, 501), (447, 436, 443), (437, 438, 436), (197, 437, 447), (198, 440, 437), (198, 199, 440), (442, 443, 506), (444, 442, 441), (452, 444, 450), (445, 446, 444), (196, 444, 452), (196, 445, 444), (379, 446, 445), (195, 196, 451), (449, 450, 513), (458, 448, 14), (453, 449, 448), (451, 450, 449), (17, 453, 458), (194, 451, 453), (460, 181, 180), (454, 182, 181), (454, 455, 182), (457, 14, 455), (191, 457, 456), (193, 17, 457), (461, 459, 266), (462, 460, 459), (190, 463, 264), (190, 464, 463), (272, 190, 264), (263, 467, 471), (262, 467, 263), (262, 468, 467), (188, 189, 262), (473, 263, 471), (187, 16, 473), (472, 470, 469), (473, 471, 470), (186, 473, 472), (185, 186, 472), (476, 477, 474), (477, 469, 475), (417, 416, 480), (418, 185, 416), (482, 177, 13), (490, 482, 488), (422, 484, 259), (428, 259, 491), (489, 488, 486), (491, 490, 489), (435, 492, 500), (496, 494, 495), (498, 497, 496), (505, 496, 495), (499, 496, 505), (499, 498, 496), (507, 499, 505), (501, 498, 499), (436, 499, 507), (502, 174, 579), (503, 495, 175), (514, 502, 511), (506, 505, 503), (441, 506, 504), (450, 441, 514), (443, 507, 506), (509, 510, 508), (512, 511, 510), (258, 512, 509), (450, 514, 513), (521, 515, 594), (517, 516, 515), (518, 517, 521), (517, 509, 516), (180, 518, 524), (181, 182, 518), (14, 258, 519), (522, 593, 172), (522, 520, 593), (257, 522, 527), (524, 521, 520), (523, 520, 522), (523, 524, 520), (180, 524, 523), (459, 180, 523), (466, 266, 532), (528, 525, 601), (530, 527, 526), (256, 529, 528), (467, 466, 531), (471, 256, 537), (535, 534, 533), (536, 535, 541), (536, 537, 535), (469, 470, 179), (70, 538, 69), (542, 543, 538), (543, 541, 540), (543, 179, 541), (545, 255, 544), (254, 544, 169), (546, 548, 254), (13, 546, 555), (481, 547, 548), (177, 481, 548), (177, 548, 546), (554, 555, 254), (564, 552, 561), (486, 176, 557), (485, 556, 564), (560, 637, 558), (559, 558, 566), (559, 560, 558), (562, 560, 559), (495, 563, 253), (494, 562, 563), (576, 567, 252), (575, 573, 572), (577, 574, 584), (587, 508, 577), (516, 508, 587), (590, 580, 168), (583, 582, 580), (584, 581, 582), (592, 583, 590), (585, 586, 583), (594, 585, 592), (515, 586, 585), (587, 584, 586), (591, 590, 588), (251, 591, 589), (593, 592, 591), (594, 592, 593), (520, 594, 593), (595, 597, 677), (599, 597, 595), (606, 601, 598), (170, 601, 606), (605, 604, 603), (170, 606, 605), (533, 170, 607), (540, 533, 607), (610, 608, 165), (609, 612, 166), (539, 607, 614), (617, 619, 615), (626, 616, 622), (618, 617, 616), (169, 618, 626), (620, 619, 618), (619, 620, 250), (623, 626, 622), (624, 625, 621), (625, 627, 623), (627, 626, 623), (629, 627, 625), (627, 12, 626), (637, 628, 636), (549, 628, 637), (550, 551, 629), (643, 631, 708), (634, 631, 643), (634, 632, 631), (646, 634, 643), (558, 634, 646), (558, 635, 634), (637, 636, 635), (566, 558, 646), (640, 638, 647), (652, 640, 649), (641, 642, 640), (565, 645, 644), (648, 164, 721), (651, 649, 164), (650, 648, 659), (650, 651, 648), (651, 654, 649), (654, 652, 649), (650, 653, 651), (653, 654, 651), (654, 655, 652), (581, 653, 665), (573, 655, 654), (572, 573, 653), (666, 656, 163), (660, 658, 656), (661, 662, 658), (669, 660, 666), (660, 663, 661), (664, 662, 661), (168, 663, 669), (582, 665, 664), (666, 163, 162), (670, 668, 667), (588, 669, 668), (168, 669, 588), (589, 588, 670), (596, 670, 676), (245, 671, 246), (673, 672, 671), (675, 673, 671), (675, 674, 673), (244, 675, 245), (677, 676, 675), (595, 677, 244), (681, 245, 680), (602, 244, 681), (686, 678, 683), (167, 681, 686), (684, 683, 752), (682, 685, 684), (684, 686, 683), (689, 686, 684), (687, 688, 685), (165, 688, 687), (616, 694, 241), (698, 243, 769), (622, 241, 700), (704, 696, 776), (240, 696, 704), (240, 697, 696), (701, 699, 240), (623, 700, 699), (621, 623, 701), (248, 240, 706), (703, 702, 709), (705, 159, 703), (706, 704, 159), (708, 705, 713), (630, 707, 705), (631, 630, 708), (711, 782, 158), (710, 711, 158), (711, 709, 782), (717, 710, 239), (713, 703, 711), (638, 712, 720), (638, 639, 712), (717, 239, 714), (715, 157, 156), (716, 714, 157), (727, 715, 724), (721, 718, 727), (164, 719, 718), (722, 723, 795), (724, 156, 796), (725, 722, 238), (726, 724, 723), (729, 727, 724), (163, 728, 734), (730, 726, 725), (730, 729, 726), (729, 721, 727), (656, 730, 728), (657, 729, 730), (658, 657, 730), (657, 659, 721), (732, 803, 802), (733, 732, 731), (734, 238, 732), (735, 731, 739), (735, 733, 731), (162, 734, 733), (11, 735, 739), (247, 162, 735), (739, 237, 738), (737, 738, 736), (234, 737, 235), (740, 739, 737), (741, 739, 740), (671, 740, 234), (671, 741, 740), (246, 671, 234), (743, 236, 155), (749, 153, 152), (742, 155, 154), (683, 744, 750), (678, 745, 744), (679, 746, 745), (747, 151, 150), (748, 152, 151), (62, 747, 61), (752, 748, 747), (750, 749, 748), (63, 751, 62), (682, 752, 751), (769, 758, 765), (759, 760, 758), (243, 759, 769), (690, 760, 759), (233, 764, 762), (767, 765, 764), (769, 765, 767), (768, 767, 766), (160, 769, 767), (696, 768, 776), (696, 160, 768), (232, 233, 772), (776, 766, 232), (773, 770, 778), (231, 773, 778), (775, 232, 774), (702, 775, 231), (709, 702, 231), (159, 776, 775), (230, 777, 784), (779, 778, 850), (780, 779, 777), (229, 780, 230), (782, 231, 779), (781, 782, 780), (158, 781, 229), (239, 158, 229), (709, 231, 782), (229, 230, 788), (157, 789, 786), (714, 229, 789), (228, 785, 793), (156, 786, 796), (792, 791, 790), (803, 794, 798), (796, 793, 792), (796, 228, 793), (795, 796, 794), (238, 795, 803), (798, 874, 797), (799, 797, 806), (227, 799, 806), (226, 800, 227), (802, 800, 226), (802, 801, 800), (237, 802, 226), (807, 806, 804), (808, 807, 805), (809, 227, 807), (236, 808, 815), (736, 809, 808), (815, 805, 812), (813, 811, 820), (812, 810, 811), (814, 812, 811), (816, 814, 813), (822, 818, 817), (819, 821, 820), (823, 821, 818), (151, 152, 823), (224, 825, 832), (828, 826, 825), (828, 827, 826), (829, 827, 828), (830, 829, 828), (753, 830, 223), (833, 832, 148), (834, 833, 831), (836, 835, 833), (844, 834, 841), (762, 834, 844), (762, 836, 834), (764, 837, 836), (771, 762, 844), (222, 838, 147), (842, 839, 838), (851, 842, 222), (845, 843, 842), (770, 845, 851), (772, 844, 845), (851, 222, 849), (847, 846, 146), (849, 222, 846), (221, 847, 859), (848, 849, 846), (777, 848, 221), (850, 849, 848), (784, 777, 221), (863, 854, 862), (855, 853, 852), (856, 855, 854), (859, 847, 855), (857, 856, 863), (858, 859, 856), (783, 859, 858), (784, 221, 859), (869, 860, 144), (865, 861, 145), (864, 865, 860), (865, 862, 861), (871, 864, 869), (867, 863, 865), (790, 867, 866), (791, 868, 867), (871, 869, 870), (872, 870, 220), (872, 871, 870), (878, 872, 876), (873, 871, 872), (806, 797, 878), (875, 220, 143), (876, 220, 875), (880, 142, 10), (219, 142, 880), (877, 875, 142), (218, 877, 219), (804, 878, 877), (225, 804, 218), (881, 880, 879), (891, 881, 887), (883, 882, 881), (57, 886, 2), (889, 887, 885), (888, 889, 886), (58, 888, 57), (890, 891, 889), (817, 892, 888), (3, 817, 58), (818, 892, 817), (818, 819, 892), (216, 896, 217), (899, 897, 896), (825, 899, 216), (217, 893, 139), (832, 216, 217), (902, 901, 138), (907, 902, 138), (902, 217, 901), (904, 902, 907), (903, 217, 902), (831, 904, 908), (831, 148, 904), (907, 138, 137), (905, 137, 136), (912, 135, 909), (906, 905, 135), (839, 908, 906), (838, 839, 915), (910, 975, 9), (146, 914, 913), (853, 146, 920), (147, 915, 914), (916, 133, 924), (926, 916, 924), (920, 215, 917), (862, 919, 926), (852, 920, 918), (854, 852, 919), (923, 990, 922), (925, 922, 921), (929, 926, 923), (144, 928, 933), (145, 929, 927), (860, 145, 928), (861, 862, 929), (213, 930, 214), (213, 932, 930), (934, 932, 213), (934, 933, 932), (144, 933, 934), (870, 144, 934), (938, 213, 935), (143, 212, 938), (936, 935, 1001), (942, 936, 939), (937, 938, 936), (10, 937, 211), (880, 10, 945), (940, 941, 948), (943, 940, 951), (141, 943, 951), (55, 947, 54), (949, 948, 946), (950, 949, 947), (56, 950, 55), (953, 951, 949), (952, 953, 950), (885, 141, 953), (958, 210, 954), (30, 954, 29), (957, 958, 954), (964, 956, 955), (209, 956, 964), (959, 957, 956), (893, 959, 209), (964, 955, 961), (33, 962, 32), (32, 961, 31), (965, 963, 962), (137, 965, 970), (138, 966, 965), (901, 139, 966), (969, 0, 34), (136, 969, 968), (135, 136, 968), (208, 35, 36), (971, 37, 38), (972, 36, 37), (974, 972, 971), (982, 973, 979), (9, 973, 982), (975, 974, 973), (976, 968, 974), (979, 38, 39), (977, 40, 41), (981, 978, 977), (981, 979, 978), (980, 981, 977), (990, 980, 987), (983, 981, 980), (134, 982, 981), (133, 134, 983), (977, 41, 42), (984, 43, 44), (985, 42, 43), (987, 977, 986), (993, 45, 46), (992, 44, 45), (994, 992, 991), (207, 993, 999), (207, 994, 993), (930, 996, 207), (1, 206, 49), (49, 997, 48), (999, 46, 47), (205, 997, 206), (1002, 999, 998), (1001, 1002, 1000), (1007, 205, 1004), (939, 204, 1007), (51, 1003, 50), (50, 1004, 1), (1005, 1004, 1003), (1006, 1005, 1003), (132, 1007, 1005), (131, 1006, 1013), (131, 132, 1006), (1008, 1009, 19), (19, 1009, 18), (18, 1010, 51), (1011, 1009, 1008), (1012, 1010, 1009), (1014, 1012, 1011), (946, 131, 1013), (1015, 107, 184), (1020, 106, 1015), (1072, 105, 1020), (1016, 184, 183), (360, 1017, 357), (1018, 1019, 1017), (1071, 1019, 1018), (1072, 1020, 1019), (1024, 109, 1022), (184, 108, 1024), (1023, 1021, 178), (1024, 1022, 1021), (1025, 1024, 1023), (183, 184, 1025), (1028, 111, 1027), (1029, 110, 1028), (261, 1026, 481), (1028, 1027, 1026), (260, 1028, 261), (1021, 1022, 1029), (1033, 114, 1031), (1032, 1030, 255), (547, 1032, 545), (1040, 116, 1038), (1031, 115, 1041), (1037, 1038, 161), (250, 1037, 615), (1039, 1040, 1037), (1046, 119, 1044), (1043, 1042, 149), (1045, 1044, 1043), (695, 1045, 693), (161, 1046, 1045), (615, 161, 695), (1052, 121, 122), (1042, 120, 121), (1050, 1048, 1047), (757, 1050, 755), (1051, 1052, 1049), (1053, 1051, 1050), (761, 1053, 757), (149, 1054, 1053), (1042, 1052, 1054), (691, 149, 761), (1059, 123, 124), (1058, 1056, 140), (1047, 1061, 1060), (755, 1047, 829), (1062, 128, 130), (1062, 130, 129), (1063, 1062, 129), (1055, 1064, 900), (1070, 26, 1068), (130, 25, 1070), (29, 210, 28), (28, 1066, 27), (1069, 1066, 210), (895, 129, 960), (1073, 1071, 281), (1075, 1073, 281), (1076, 1074, 1073), (1077, 1076, 1075), (280, 1077, 1075), (23, 1077, 280), (112, 1036, 1027, 111), (1031, 114, 115), (226, 809, 738, 237), (793, 785, 868), (234, 746, 680, 246), (714, 239, 229), (331, 339, 83, 5), (602, 595, 244), (573, 252, 655), (171, 527, 172), (189, 272, 264), (278, 293, 100, 7), (98, 6, 299), (283, 282, 284, 285), (286, 1075, 281), (286, 280, 1075), (290, 284, 282), (285, 284, 287, 286), (285, 286, 281), (279, 287, 284), (287, 278, 7, 101), (289, 288, 277, 291), (101, 102, 286), (293, 278, 279), (289, 290, 369), (293, 292, 99, 100), (291, 293, 290), (277, 292, 291), (299, 292, 277), (6, 99, 292), (294, 377, 296, 297), (297, 288, 294), (305, 295, 302), (295, 296, 377), (300, 310, 313, 303), (308, 298, 295), (298, 276, 295), (95, 96, 308), (96, 97, 298), (97, 98, 276), (301, 300, 303, 304), (302, 301, 304, 305), (303, 313, 316, 306), (304, 303, 306, 307), (305, 304, 307, 308), (306, 316, 92, 93), (307, 306, 93, 94), (312, 311, 314, 315), (94, 95, 307), (311, 312, 390), (312, 313, 310), (323, 314, 311), (313, 312, 315, 316), (314, 323, 326, 317), (317, 326, 89, 90), (315, 317, 90, 91), (316, 315, 91, 92), (318, 327, 328, 321), (321, 328, 332, 324), (319, 320, 398), (321, 322, 319), (323, 322, 325, 326), (324, 325, 322), (324, 332, 86, 87), (325, 324, 87, 88), (326, 325, 88, 89), (275, 335, 337, 329), (329, 328, 330), (331, 333, 329), (333, 332, 328), (5, 84, 331), (84, 85, 333), (85, 86, 332), (337, 336, 338, 339), (339, 331, 329), (343, 336, 274), (336, 337, 334), (273, 338, 336), (339, 338, 82, 83), (81, 82, 273), (340, 348, 350, 342), (345, 273, 343), (341, 340, 342, 343), (342, 350, 354, 344), (343, 342, 344, 345), (344, 354, 79, 80), (345, 344, 80, 81), (346, 76, 20, 349), (347, 346, 349, 351), (348, 347, 351, 350), (349, 20, 21, 352), (354, 353, 78, 79), (351, 354, 350), (352, 353, 349), (22, 77, 353), (77, 78, 353), (201, 200, 363, 355), (202, 201, 355, 356), (203, 202, 356, 357), (355, 363, 366, 358), (356, 355, 358, 359), (357, 356, 359, 360), (358, 366, 369, 282), (359, 358, 282, 283), (360, 359, 283, 281), (365, 364, 367, 368), (362, 363, 200), (361, 365, 362), (372, 364, 361), (365, 366, 363), (376, 364, 372), (376, 367, 364), (366, 365, 368, 369), (368, 367, 288, 289), (294, 288, 367), (371, 380, 383, 373), (380, 371, 197), (370, 372, 199), (371, 374, 198), (378, 386, 389, 381), (374, 376, 372), (383, 375, 373), (375, 377, 373), (302, 375, 383), (386, 378, 196), (379, 380, 197), (379, 378, 381, 382), (381, 389, 310, 300), (382, 383, 380), (382, 381, 300, 301), (384, 392, 394, 387), (301, 302, 383), (392, 384, 17), (384, 385, 194), (385, 386, 195), (385, 384, 387, 388), (386, 385, 388, 389), (387, 394, 398, 309), (388, 387, 309, 390), (389, 388, 390, 310), (191, 465, 400, 391), (192, 191, 391, 393), (391, 400, 402, 395), (393, 392, 193), (400, 399, 401, 402), (393, 394, 392), (395, 396, 393), (396, 394, 393), (405, 397, 395), (397, 398, 396), (327, 318, 405), (318, 319, 397), (399, 400, 465), (271, 401, 272), (189, 188, 406, 407), (270, 401, 271), (270, 403, 401), (403, 404, 401), (404, 405, 402), (275, 330, 403), (330, 327, 404), (407, 271, 272), (409, 270, 271), (335, 275, 270), (269, 406, 188), (407, 406, 408, 409), (268, 408, 269), (16, 187, 412, 269), (274, 334, 408), (334, 335, 409), (186, 185, 410, 411), (412, 268, 269), (415, 274, 268), (187, 186, 411, 412), (411, 410, 413, 414), (417, 4, 75, 419), (414, 415, 412), (413, 340, 414), (340, 341, 415), (418, 410, 185), (417, 418, 416), (419, 75, 76, 346), (418, 413, 410), (420, 421, 418), (422, 428, 429, 424), (346, 347, 420), (347, 348, 421), (267, 423, 425, 426), (423, 267, 15), (424, 425, 423), (434, 430, 361, 362), (433, 201, 424), (201, 202, 425), (202, 203, 426), (427, 429, 428), (439, 430, 431), (432, 433, 427), (430, 434, 432), (434, 200, 433), (439, 438, 440, 199), (438, 439, 435), (447, 437, 436), (437, 440, 438), (447, 446, 379, 197), (197, 198, 437), (441, 442, 506), (450, 444, 441), (442, 446, 443), (446, 447, 443), (444, 446, 442), (196, 379, 445), (513, 258, 448, 449), (451, 196, 452), (14, 448, 258), (456, 464, 465, 191), (458, 453, 448), (453, 451, 449), (451, 452, 450), (17, 194, 453), (194, 195, 451), (460, 454, 181), (460, 456, 454), (454, 457, 455), (457, 458, 14), (464, 456, 460), (456, 457, 454), (457, 17, 458), (461, 265, 264, 463), (191, 192, 457), (192, 193, 457), (459, 460, 180), (265, 461, 266), (461, 462, 459), (462, 464, 460), (462, 461, 463, 464), (266, 466, 468, 265), (190, 465, 464), (265, 468, 189, 264), (474, 71, 72, 476), (467, 468, 466), (262, 189, 468), (16, 188, 262), (473, 262, 263), (473, 16, 262), (472, 473, 470), (479, 472, 469), (479, 185, 472), (186, 187, 473), (474, 477, 475), (475, 469, 179), (476, 72, 73, 478), (477, 479, 469), (477, 476, 478, 479), (478, 73, 74, 480), (479, 478, 480, 416), (480, 74, 4, 417), (416, 185, 479), (483, 482, 259, 484), (481, 483, 261), (483, 260, 261), (483, 484, 260), (484, 15, 260), (488, 482, 13), (482, 483, 177), (177, 483, 481), (490, 259, 482), (486, 485, 487, 489), (428, 422, 259), (422, 423, 484), (491, 259, 490), (486, 488, 176), (497, 487, 485), (489, 487, 492, 493), (489, 490, 488), (500, 492, 487), (493, 492, 431, 427), (493, 491, 489), (493, 427, 491), (427, 428, 491), (435, 431, 492), (500, 498, 501, 435), (500, 487, 497), (496, 497, 494), (498, 500, 497), (503, 502, 504, 506), (443, 436, 507), (436, 501, 499), (174, 503, 175), (502, 503, 174), (503, 505, 495), (514, 504, 502), (579, 173, 511, 502), (514, 441, 504), (506, 507, 505), (508, 510, 173), (516, 509, 508), (510, 511, 173), (509, 517, 519, 258), (509, 512, 510), (512, 513, 511), (513, 514, 511), (258, 513, 512), (521, 517, 515), (524, 518, 521), (518, 182, 517), (182, 519, 517), (257, 530, 532, 266), (180, 181, 518), (182, 455, 519), (455, 14, 519), (527, 522, 172), (520, 521, 594), (257, 523, 522), (266, 523, 257), (266, 459, 523), (530, 257, 527), (526, 525, 529, 530), (525, 526, 171), (526, 527, 171), (528, 529, 525), (530, 529, 531, 532), (256, 531, 529), (531, 256, 471, 467), (601, 170, 534, 528), (531, 466, 532), (528, 534, 537, 256), (542, 70, 71, 474), (533, 534, 170), (540, 541, 533), (541, 535, 533), (535, 537, 534), (179, 536, 541), (536, 470, 537), (470, 471, 537), (179, 470, 536), (538, 543, 539), (539, 543, 540), (70, 542, 538), (543, 542, 474, 475), (169, 12, 551, 254), (543, 475, 179), (549, 637, 561, 552), (254, 548, 544), (544, 548, 545), (548, 547, 545), (555, 546, 254), (13, 177, 546), (551, 554, 254), (176, 13, 555), (550, 549, 552, 553), (551, 550, 553, 554), (553, 552, 556, 557), (564, 556, 552), (554, 553, 557, 555), (557, 556, 485, 486), (557, 176, 555), (561, 560, 562, 564), (497, 485, 564), (560, 561, 637), (569, 559, 566), (253, 559, 569), (564, 562, 494, 497), (253, 563, 559), (563, 562, 559), (495, 494, 563), (568, 567, 570, 571), (252, 567, 565), (567, 568, 565), (568, 569, 566), (576, 570, 567), (569, 568, 571, 253), (570, 576, 579, 174), (570, 174, 571), (253, 571, 175, 495), (572, 581, 584, 574), (174, 175, 571), (575, 574, 577, 578), (574, 575, 572), (575, 252, 573), (575, 576, 252), (578, 577, 508, 173), (578, 576, 575), (576, 578, 173, 579), (589, 597, 600, 251), (584, 587, 577), (590, 583, 580), (583, 586, 582), (586, 584, 582), (592, 585, 583), (515, 587, 586), (594, 515, 585), (515, 516, 587), (588, 590, 168), (589, 591, 588), (591, 592, 590), (251, 593, 591), (172, 593, 251), (597, 589, 596), (251, 600, 171, 172), (600, 599, 525, 171), (598, 599, 595), (599, 600, 597), (601, 599, 598), (601, 525, 599), (167, 166, 612, 603), (602, 604, 595), (604, 598, 595), (604, 606, 598), (602, 167, 603, 604), (603, 612, 607, 605), (165, 66, 67, 610), (605, 606, 604), (607, 170, 605), (609, 608, 610, 611), (610, 67, 68, 613), (609, 611, 612), (611, 610, 613, 614), (612, 611, 614, 607), (613, 68, 69, 538), (614, 613, 538, 539), (625, 624, 628, 629), (539, 540, 607), (619, 250, 615), (620, 249, 250), (620, 255, 249), (620, 544, 255), (626, 618, 616), (618, 619, 617), (12, 169, 626), (169, 620, 618), (169, 544, 620), (633, 621, 248), (633, 624, 621), (621, 625, 623), (633, 636, 624), (636, 628, 624), (629, 628, 549, 550), (629, 551, 627), (627, 551, 12), (248, 630, 632, 633), (631, 632, 630), (633, 632, 635, 636), (634, 635, 632), (639, 638, 640, 642), (558, 637, 635), (708, 639, 642, 643), (641, 652, 655, 644), (652, 641, 640), (642, 641, 644, 645), (643, 642, 645, 646), (644, 655, 252, 565), (646, 645, 568, 566), (565, 568, 645), (664, 663, 580, 582), (649, 640, 647), (659, 648, 721), (164, 649, 647), (648, 651, 164), (665, 650, 659), (665, 653, 650), (653, 573, 654), (581, 572, 653), (666, 660, 656), (658, 662, 657), (657, 662, 659), (660, 661, 658), (662, 665, 659), (669, 663, 660), (663, 664, 661), (664, 665, 662), (168, 580, 663), (666, 247, 668, 669), (665, 582, 581), (247, 666, 162), (667, 668, 247), (11, 741, 672, 247), (670, 588, 668), (596, 589, 670), (247, 672, 674, 667), (667, 674, 676, 670), (679, 678, 686, 681), (245, 675, 671), (673, 674, 672), (675, 676, 674), (244, 677, 675), (677, 597, 676), (597, 596, 676), (680, 245, 246), (681, 244, 245), (682, 64, 65, 687), (679, 681, 680), (166, 167, 686), (167, 602, 681), (682, 684, 752), (165, 687, 65, 66), (687, 685, 682), (685, 689, 684), (689, 688, 608, 609), (685, 688, 689), (689, 166, 686), (165, 608, 688), (690, 243, 242, 692), (689, 609, 166), (691, 690, 692, 693), (692, 242, 241, 694), (693, 692, 694, 695), (695, 694, 617, 615), (622, 616, 241), (616, 617, 694), (242, 698, 700, 241), (698, 242, 243), (769, 160, 697, 698), (696, 697, 160), (698, 697, 699, 700), (240, 699, 697), (710, 717, 720, 712), (248, 701, 240), (701, 623, 699), (700, 623, 622), (248, 621, 701), (706, 240, 704), (159, 704, 776), (703, 159, 702), (705, 706, 159), (713, 705, 703), (705, 707, 706), (707, 248, 706), (708, 630, 705), (630, 248, 707), (239, 710, 158), (711, 703, 709), (711, 710, 712, 639), (716, 715, 718, 719), (639, 713, 711), (647, 638, 720), (639, 708, 713), (724, 715, 156), (715, 716, 157), (716, 717, 714), (727, 718, 715), (717, 716, 719, 720), (720, 719, 164, 647), (721, 164, 718), (723, 722, 725, 726), (723, 724, 796), (238, 722, 795), (734, 725, 238), (235, 743, 746, 234), (726, 729, 724), (734, 728, 725), (728, 730, 725), (163, 656, 728), (729, 657, 721), (656, 658, 730), (237, 731, 802), (731, 732, 802), (732, 238, 803), (739, 731, 237), (733, 734, 732), (735, 162, 733), (162, 163, 734), (11, 247, 735), (741, 11, 739), (236, 737, 736), (235, 737, 236), (737, 739, 738), (234, 740, 737), (671, 672, 741), (743, 235, 236), (154, 153, 749, 742), (742, 749, 744, 745), (742, 743, 155), (750, 744, 749), (743, 742, 745, 746), (150, 60, 61, 747), (683, 678, 744), (678, 679, 745), (679, 680, 746), (751, 63, 64, 682), (747, 748, 151), (748, 749, 152), (62, 751, 747), (751, 752, 747), (752, 750, 748), (753, 763, 765, 758), (752, 683, 750), (754, 753, 758, 756), (755, 754, 756, 757), (757, 756, 760, 761), (758, 760, 756), (761, 760, 690, 691), (769, 759, 758), (243, 690, 759), (774, 773, 231, 775), (771, 233, 762), (233, 767, 764), (764, 765, 763), (232, 766, 233), (766, 767, 233), (776, 768, 766), (768, 160, 767), (772, 233, 771), (773, 772, 770), (773, 774, 772), (774, 232, 772), (784, 783, 787, 788), (775, 776, 232), (702, 159, 775), (777, 779, 850), (230, 780, 777), (779, 231, 778), (780, 782, 779), (229, 781, 780), (158, 782, 781), (788, 230, 784), (785, 787, 783), (787, 785, 786, 789), (228, 786, 785), (788, 787, 789, 229), (790, 874, 798, 792), (156, 157, 786), (157, 714, 789), (796, 786, 228), (798, 799, 800, 801), (792, 793, 791), (798, 794, 792), (794, 796, 792), (803, 795, 794), (795, 723, 796), (799, 798, 797), (227, 800, 799), (804, 225, 805, 807), (801, 803, 798), (802, 803, 801), (809, 226, 227), (225, 810, 812, 805), (807, 227, 806), (815, 808, 805), (808, 809, 807), (236, 736, 808), (736, 738, 809), (813, 821, 152, 816), (155, 236, 815), (821, 813, 820), (813, 814, 811), (814, 815, 812), (814, 816, 153, 154), (152, 153, 816), (815, 814, 154, 155), (817, 3, 59, 822), (822, 59, 60, 150), (818, 821, 819), (822, 823, 818), (821, 823, 152), (828, 224, 223, 830), (150, 823, 822), (150, 151, 823), (826, 827, 824), (224, 828, 825), (829, 830, 754, 755), (763, 753, 223), (753, 754, 830), (224, 835, 837, 223), (835, 224, 832), (840, 839, 842, 841), (831, 833, 148), (841, 834, 831), (833, 835, 832), (834, 836, 833), (836, 837, 835), (762, 764, 836), (764, 763, 837), (841, 831, 840), (222, 842, 838), (858, 857, 785, 783), (842, 843, 841), (843, 844, 841), (851, 845, 842), (845, 844, 843), (778, 770, 851), (770, 772, 845), (772, 771, 844), (853, 847, 146), (846, 222, 147), (847, 848, 846), (221, 848, 847), (777, 850, 848), (850, 851, 849), (850, 778, 851), (854, 855, 852), (855, 847, 853), (863, 856, 854), (856, 859, 855), (857, 858, 856), (868, 857, 863), (868, 785, 857), (865, 864, 866, 867), (783, 784, 859), (860, 865, 145), (869, 864, 860), (865, 863, 862), (871, 866, 864), (866, 871, 874, 790), (873, 872, 797, 874), (867, 868, 863), (790, 791, 867), (791, 793, 868), (870, 869, 144), (876, 872, 220), (878, 797, 872), (873, 874, 871), (219, 882, 884, 218), (142, 875, 143), (219, 877, 142), (877, 876, 875), (877, 878, 876), (218, 804, 877), (804, 806, 878), (882, 219, 880), (218, 884, 810, 225), (879, 141, 887, 881), (883, 891, 820, 811), (881, 882, 880), (891, 883, 881), (883, 884, 882), (884, 883, 811, 810), (889, 888, 892, 890), (885, 887, 141), (886, 889, 885), (57, 888, 886), (889, 891, 887), (891, 890, 819, 820), (58, 817, 888), (892, 819, 890), (894, 893, 896, 897), (217, 896, 893), (895, 894, 897, 898), (898, 897, 899, 900), (216, 899, 896), (900, 899, 826, 824), (832, 825, 216), (825, 826, 899), (217, 903, 148, 832), (901, 217, 139), (908, 904, 907), (904, 903, 902), (904, 148, 903), (910, 215, 920, 913), (840, 831, 908), (135, 905, 136), (905, 907, 137), (912, 906, 135), (906, 907, 905), (915, 906, 912), (906, 908, 907), (915, 839, 906), (147, 838, 915), (839, 840, 908), (215, 910, 9), (910, 911, 975), (911, 912, 909), (911, 910, 913, 914), (912, 911, 914, 915), (9, 134, 917, 215), (920, 146, 913), (146, 846, 914), (846, 147, 914), (917, 916, 919, 918), (924, 133, 990), (133, 917, 134), (916, 917, 133), (926, 919, 916), (921, 931, 933, 925), (918, 920, 917), (919, 852, 918), (862, 854, 919), (852, 853, 920), (923, 924, 990), (923, 925, 927, 929), (925, 923, 922), (923, 926, 924), (933, 928, 925), (928, 927, 925), (931, 930, 932, 933), (928, 145, 927), (929, 862, 926), (144, 860, 928), (145, 861, 929), (934, 212, 220, 870), (212, 934, 213), (936, 942, 211, 937), (935, 213, 214), (938, 212, 213), (143, 220, 212), (939, 936, 1001), (936, 938, 935), (938, 937, 142, 143), (132, 131, 948, 941), (10, 142, 937), (945, 211, 942), (945, 10, 211), (941, 940, 943, 944), (941, 942, 939), (951, 940, 948), (942, 941, 944, 945), (944, 943, 141, 879), (945, 944, 879, 880), (952, 56, 2, 886), (946, 948, 131), (947, 949, 946), (55, 950, 947), (949, 951, 948), (950, 953, 949), (56, 952, 950), (953, 141, 951), (953, 952, 886, 885), (956, 30, 31, 955), (954, 210, 29), (958, 957, 959, 960), (30, 956, 954), (956, 957, 954), (209, 959, 956), (960, 959, 894, 895), (893, 894, 959), (962, 33, 0, 967), (31, 961, 955), (139, 209, 964), (139, 893, 209), (962, 967, 970, 965), (32, 962, 961), (962, 963, 961), (963, 964, 961), (964, 963, 966, 139), (965, 966, 963), (34, 35, 208, 969), (137, 138, 965), (138, 901, 966), (970, 969, 136, 137), (969, 967, 0), (968, 969, 208), (969, 970, 967), (208, 972, 974, 968), (909, 135, 968), (979, 971, 38), (971, 972, 37), (972, 208, 36), (979, 973, 971), (973, 974, 971), (968, 976, 911, 909), (9, 975, 973), (975, 976, 974), (975, 911, 976), (39, 40, 977, 978), (984, 992, 995, 988), (978, 979, 39), (981, 982, 979), (987, 980, 977), (990, 983, 980), (983, 134, 981), (134, 9, 982), (990, 133, 983), (992, 984, 44), (984, 985, 43), (985, 986, 42), (986, 977, 42), (985, 984, 988, 989), (986, 985, 989, 987), (988, 995, 931, 921), (989, 990, 987), (989, 988, 921, 922), (995, 996, 930, 931), (922, 990, 989), (999, 993, 46), (993, 991, 45), (991, 992, 45), (993, 994, 991), (994, 995, 992), (207, 996, 994), (996, 995, 994), (214, 930, 207), (207, 1002, 935, 214), (1002, 207, 999), (47, 48, 997, 998), (49, 206, 997), (998, 997, 1000, 1002), (998, 999, 47), (205, 1000, 997), (1003, 1010, 1013, 1006), (204, 1000, 205), (204, 1001, 1000), (939, 1001, 204), (1001, 935, 1002), (1, 1004, 206), (1004, 205, 206), (1007, 204, 205), (1010, 1003, 51), (50, 1003, 1004), (1007, 132, 941, 939), (1005, 1007, 1004), (1006, 132, 1005), (1011, 52, 53, 1014), (18, 1009, 1010), (52, 1011, 1008), (1011, 1012, 1009), (1012, 1013, 1010), (1014, 53, 54, 947), (1014, 1013, 1012), (122, 123, 1061, 1049), (1013, 1014, 947, 946), (183, 203, 357, 1017), (1015, 106, 107), (1020, 105, 106), (1018, 360, 281, 1071), (1017, 1016, 183), (1016, 1015, 184), (1017, 1019, 1016), (1019, 1015, 1016), (360, 1018, 1017), (1019, 1020, 1015), (178, 15, 267, 1023), (1071, 1072, 1019), (1022, 109, 8), (1024, 108, 109), (184, 107, 108), (1023, 267, 426, 1025), (1023, 1024, 1021), (1025, 426, 203, 183), (1025, 184, 1024), (110, 1029, 1022, 8), (1028, 110, 111), (1029, 260, 178, 1021), (261, 1028, 1026), (260, 1029, 1028), (15, 178, 260), (114, 1033, 1035, 113), (113, 1035, 1036, 112), (1031, 1030, 1032, 1033), (545, 1032, 255), (1033, 1032, 1034, 1035), (1034, 547, 481, 1026), (547, 1034, 1032), (1035, 1034, 1026, 1036), (116, 1040, 1041, 115), (1026, 1027, 1036), (1038, 116, 117), (1039, 249, 255, 1030), (615, 1037, 161), (1037, 1040, 1038), (250, 1039, 1037), (249, 1039, 250), (1039, 1041, 1040), (1041, 1039, 1030, 1031), (120, 1042, 1044, 119), (117, 118, 1046, 1038), (1046, 118, 119), (1043, 691, 693, 1045), (691, 1043, 149), (1043, 1044, 1042), (125, 140, 1056, 124), (1045, 1046, 1044), (695, 161, 1045), (161, 1038, 1046), (1049, 1052, 122), (1052, 1042, 121), (755, 1050, 1047), (1050, 1051, 1048), (1048, 1051, 1049), (757, 1053, 1050), (1053, 1054, 1051), (1054, 1052, 1051), (761, 149, 1053), (149, 1042, 1054), (1055, 824, 827, 1057), (1056, 1059, 124), (1059, 1061, 123), (140, 1055, 1057, 1058), (1057, 827, 829, 1060), (1058, 1059, 1056), (1058, 1057, 1060, 1061), (127, 1062, 1065, 126), (1058, 1061, 1059), (829, 1047, 1060), (1047, 1048, 1061), (1048, 1049, 1061), (1062, 127, 128), (126, 1065, 140, 125), (129, 895, 898, 1063), (1063, 898, 900, 1064), (1062, 1063, 1064, 1065), (1068, 1066, 1069, 1070), (1064, 140, 1065), (824, 1055, 900), (1055, 140, 1064), (1068, 26, 1067), (1070, 25, 26), (130, 128, 25), (28, 210, 1066), (27, 1066, 1068), (27, 1068, 1067), (958, 1069, 210), (1069, 958, 960, 129), (105, 1072, 1074, 104), (129, 1070, 1069), (129, 130, 1070), (104, 1074, 1076, 103), (1072, 1071, 1073, 1074), (1076, 1077, 23, 24), (1075, 1076, 1073), (102, 23, 280)])
me_plane.use_remesh_preserve_volume = False
me_plane.use_remesh_preserve_attributes = False
me_plane.use_mirror_vertex_groups = False
me_plane.update()

# ---- objects
ob_water = bpy.data.objects.new('Water', me_plane)

# ---- transforms, parenting, visibility, modifiers, constraints
ob_water.location = (0.0, 0.0, 0.0)
ob_water.rotation_euler = (1.571, 0.0, 0.0)
ob_water.lineart.crease_threshold = 0.0

# ---- collection membership
col_collection_1.objects.link(ob_water)

# ---- scene / render settings (as saved in the file)
scene.frame_start = 1; scene.frame_end = 250; scene.frame_set(1)
scene.render.engine = 'BLENDER_EEVEE_NEXT'
scene.render.resolution_percentage = 50
scene.render.dither_intensity = 0.0
scene.cycles.use_denoising = False
scene.cycles.samples = 128
scene.cycles.sampling_pattern = 'TABULATED_SOBOL'
scene.cycles.light_sampling_threshold = 0.0
scene.cycles.use_adaptive_sampling = False
scene.cycles.use_light_tree = False
scene.cycles.blur_glossy = 0.0
scene.cycles.sample_clamp_indirect = 0.0
scene.view_settings.view_transform = 'Standard'
bpy.context.view_layer.update()

# ---- added for rendering (the .blend has no active camera and no usable light): camera, sun
cam_auto = bpy.data.cameras.new('AutoCamera')
cam_auto.lens = 50.0
cam_auto.sensor_width = 36.0
cam_auto.clip_end = 2296.51
ob_auto_camera = bpy.data.objects.new('AutoCamera', cam_auto)
scene.collection.objects.link(ob_auto_camera)
ob_auto_camera.location = (130.494, -156.567, 106.061)
ob_auto_camera.rotation_euler = (1.09748, -7.21219e-08, 0.694738)
scene.camera = ob_auto_camera
light_auto_sun = bpy.data.lights.new('AutoSun', 'SUN')
light_auto_sun.energy = 3.0
light_auto_sun.angle = 0.0523599
ob_auto_sun = bpy.data.objects.new('AutoSun', light_auto_sun)
scene.collection.objects.link(ob_auto_sun)
ob_auto_sun.rotation_euler = (0.872665, 0.174533, 0.523599)
bpy.context.view_layer.update()
